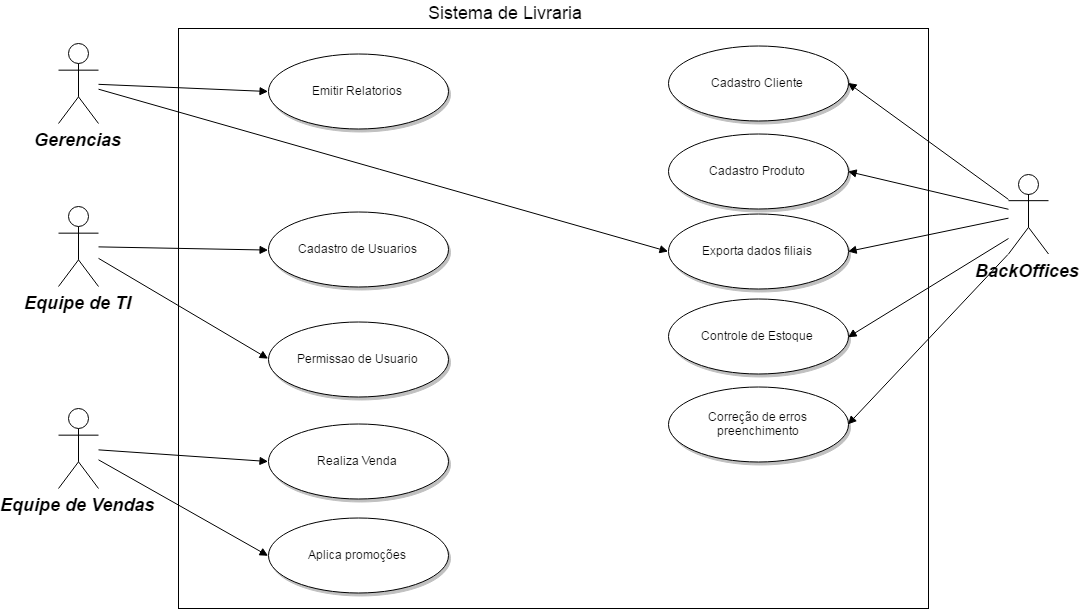

The diagram above was exported from draw.io. Its source (the exported page's mxGraphModel, read from the mxfile embedded in the PNG):
<mxGraphModel dx="1589" dy="667" grid="1" gridSize="10" guides="1" tooltips="1" connect="1" arrows="1" fold="1" page="0" pageScale="1.5" pageWidth="826" pageHeight="1169" background="#ffffff" math="0" shadow="0">
  <root>
    <mxCell id="0" style=";html=1;" />
    <mxCell id="1" style=";html=1;" parent="0" />
    <mxCell id="6572a82b90680c0c-166" value="" style="whiteSpace=wrap;html=1;rotation=0;" vertex="1" parent="1">
      <mxGeometry x="300" y="30" width="750" height="580" as="geometry" />
    </mxCell>
    <mxCell id="90" value="Gerencias" style="shape=umlActor;verticalLabelPosition=bottom;verticalAlign=top;fillColor=#FFFFFF;strokeColor=#000000;fontStyle=3;fontSize=18;fontFamily=Helvetica;strokeWidth=1;html=1;gradientColor=none;" parent="1" vertex="1">
      <mxGeometry x="180" y="45" width="40" height="80" as="geometry" />
    </mxCell>
    <mxCell id="91" value="Equipe de TI&lt;div&gt;&lt;br&gt;&lt;div&gt;&lt;br&gt;&lt;/div&gt;&lt;/div&gt;" style="shape=umlActor;verticalLabelPosition=bottom;verticalAlign=top;fillColor=#FFFFFF;strokeColor=#000000;fontStyle=3;fontSize=18;fontFamily=Helvetica;strokeWidth=1;html=1;gradientColor=none;" parent="1" vertex="1">
      <mxGeometry x="180" y="208" width="40" height="80" as="geometry" />
    </mxCell>
    <mxCell id="92" value="BackOffices" style="shape=umlActor;verticalLabelPosition=bottom;verticalAlign=top;fillColor=#FFFFFF;strokeColor=#000000;fontStyle=3;fontSize=18;fontFamily=Helvetica;strokeWidth=1;html=1;gradientColor=none;" parent="1" vertex="1">
      <mxGeometry x="1130" y="175.5" width="40" height="80" as="geometry" />
    </mxCell>
    <mxCell id="93" value="Equipe de Vendas&lt;div&gt;&lt;br&gt;&lt;/div&gt;" style="shape=umlActor;verticalLabelPosition=bottom;verticalAlign=top;fillColor=#FFFFFF;strokeColor=#000000;fontStyle=3;fontSize=18;fontFamily=Helvetica;strokeWidth=1;html=1;gradientColor=none;" parent="1" vertex="1">
      <mxGeometry x="180" y="410" width="40" height="80" as="geometry" />
    </mxCell>
    <mxCell id="119" value="Emitir Relatorios" style="shape=mxgraph.flowchart.on-page_reference;fillColor=#FFFFFF;strokeColor=#000000;strokeWidth=1;shadow=1;gradientColor=none;html=1;" parent="1" vertex="1">
      <mxGeometry x="390" y="55" width="180" height="75" as="geometry" />
    </mxCell>
    <mxCell id="123" value="Cadastro de Usuarios" style="shape=mxgraph.flowchart.on-page_reference;fillColor=#FFFFFF;strokeColor=#000000;strokeWidth=1;shadow=1;gradientColor=none;html=1;" parent="1" vertex="1">
      <mxGeometry x="390" y="213.5" width="180" height="75" as="geometry" />
    </mxCell>
    <mxCell id="124" value="Permissao de Usuario" style="shape=mxgraph.flowchart.on-page_reference;fillColor=#FFFFFF;strokeColor=#000000;strokeWidth=1;shadow=1;gradientColor=none;html=1;" parent="1" vertex="1">
      <mxGeometry x="390" y="323" width="180" height="75" as="geometry" />
    </mxCell>
    <mxCell id="128" value="Cadastro Cliente" style="shape=mxgraph.flowchart.on-page_reference;fillColor=#FFFFFF;strokeColor=#000000;strokeWidth=1;shadow=1;gradientColor=none;html=1;" parent="1" vertex="1">
      <mxGeometry x="790" y="47.5" width="180" height="75" as="geometry" />
    </mxCell>
    <mxCell id="129" value="Cadastro Produto" style="shape=mxgraph.flowchart.on-page_reference;fillColor=#FFFFFF;strokeColor=#000000;strokeWidth=1;shadow=1;gradientColor=none;html=1;" parent="1" vertex="1">
      <mxGeometry x="790" y="135" width="180" height="75" as="geometry" />
    </mxCell>
    <mxCell id="130" value="Exporta dados filiais" style="shape=mxgraph.flowchart.on-page_reference;fillColor=#FFFFFF;strokeColor=#000000;strokeWidth=1;shadow=1;gradientColor=none;html=1;" parent="1" vertex="1">
      <mxGeometry x="790" y="215" width="180" height="75" as="geometry" />
    </mxCell>
    <mxCell id="132" value="Realiza Venda" style="shape=mxgraph.flowchart.on-page_reference;fillColor=#FFFFFF;strokeColor=#000000;strokeWidth=1;shadow=1;gradientColor=none;html=1;" parent="1" vertex="1">
      <mxGeometry x="390" y="425.5" width="180" height="75" as="geometry" />
    </mxCell>
    <mxCell id="133" value="Aplica promoções" style="shape=mxgraph.flowchart.on-page_reference;fillColor=#FFFFFF;strokeColor=#000000;strokeWidth=1;shadow=1;gradientColor=none;html=1;" parent="1" vertex="1">
      <mxGeometry x="390" y="519.5" width="180" height="75" as="geometry" />
    </mxCell>
    <mxCell id="134" value="Controle de Estoque" style="shape=mxgraph.flowchart.on-page_reference;fillColor=#FFFFFF;strokeColor=#000000;strokeWidth=1;shadow=1;gradientColor=none;html=1;" parent="1" vertex="1">
      <mxGeometry x="790" y="300.5" width="180" height="75" as="geometry" />
    </mxCell>
    <mxCell id="139" value="" style="edgeStyle=none;entryX=0;entryY=0.5;entryPerimeter=0;strokeWidth=1;endArrow=block;endFill=1;strokeColor=#000000;html=1;" parent="1" source="90" target="119" edge="1">
      <mxGeometry width="100" height="100" as="geometry">
        <mxPoint y="100" as="sourcePoint" />
        <mxPoint x="100" as="targetPoint" />
      </mxGeometry>
    </mxCell>
    <mxCell id="142" value="" style="edgeStyle=none;entryX=0;entryY=0.5;entryPerimeter=0;strokeWidth=1;endArrow=block;endFill=1;strokeColor=#000000;html=1;" parent="1" source="91" target="123" edge="1">
      <mxGeometry width="100" height="100" as="geometry">
        <mxPoint y="100" as="sourcePoint" />
        <mxPoint x="100" as="targetPoint" />
      </mxGeometry>
    </mxCell>
    <mxCell id="143" value="" style="edgeStyle=none;entryX=0;entryY=0.5;entryPerimeter=0;strokeWidth=1;endArrow=block;endFill=1;strokeColor=#000000;html=1;" parent="1" source="91" target="124" edge="1">
      <mxGeometry width="100" height="100" as="geometry">
        <mxPoint y="100" as="sourcePoint" />
        <mxPoint x="100" as="targetPoint" />
      </mxGeometry>
    </mxCell>
    <mxCell id="147" value="" style="edgeStyle=none;entryX=1;entryY=0.5;entryPerimeter=0;strokeWidth=1;endArrow=block;endFill=1;strokeColor=#000000;html=1;" parent="1" source="92" target="128" edge="1">
      <mxGeometry width="100" height="100" as="geometry">
        <mxPoint y="100" as="sourcePoint" />
        <mxPoint x="100" as="targetPoint" />
      </mxGeometry>
    </mxCell>
    <mxCell id="148" value="" style="edgeStyle=none;entryX=1;entryY=0.5;entryPerimeter=0;strokeWidth=1;endArrow=block;endFill=1;strokeColor=#000000;html=1;" parent="1" source="92" target="129" edge="1">
      <mxGeometry width="100" height="100" as="geometry">
        <mxPoint y="100" as="sourcePoint" />
        <mxPoint x="100" as="targetPoint" />
      </mxGeometry>
    </mxCell>
    <mxCell id="149" value="" style="edgeStyle=none;entryX=1;entryY=0.5;entryPerimeter=0;strokeWidth=1;endArrow=block;endFill=1;strokeColor=#000000;html=1;" parent="1" source="92" target="130" edge="1">
      <mxGeometry width="100" height="100" as="geometry">
        <mxPoint y="100" as="sourcePoint" />
        <mxPoint x="100" as="targetPoint" />
      </mxGeometry>
    </mxCell>
    <mxCell id="153" value="" style="edgeStyle=none;entryX=0;entryY=0.5;entryPerimeter=0;strokeWidth=1;endArrow=block;endFill=1;strokeColor=#000000;html=1;" parent="1" source="93" target="132" edge="1">
      <mxGeometry width="100" height="100" as="geometry">
        <mxPoint y="100" as="sourcePoint" />
        <mxPoint x="100" as="targetPoint" />
      </mxGeometry>
    </mxCell>
    <mxCell id="154" value="" style="edgeStyle=none;entryX=0;entryY=0.5;entryPerimeter=0;strokeWidth=1;endArrow=block;endFill=1;strokeColor=#000000;html=1;" parent="1" source="93" target="133" edge="1">
      <mxGeometry width="100" height="100" as="geometry">
        <mxPoint y="100" as="sourcePoint" />
        <mxPoint x="100" as="targetPoint" />
      </mxGeometry>
    </mxCell>
    <mxCell id="155" value="" style="edgeStyle=none;entryX=1;entryY=0.5;entryPerimeter=0;strokeWidth=1;endArrow=block;endFill=1;strokeColor=#000000;html=1;" parent="1" target="134" edge="1">
      <mxGeometry width="100" height="100" as="geometry">
        <mxPoint x="1130" y="240" as="sourcePoint" />
        <mxPoint x="100" as="targetPoint" />
      </mxGeometry>
    </mxCell>
    <mxCell id="157" value="" style="edgeStyle=none;entryX=0;entryY=0.5;entryPerimeter=0;strokeWidth=1;endArrow=block;endFill=1;strokeColor=#000000;html=1;" parent="1" source="90" target="130" edge="1">
      <mxGeometry width="100" height="100" as="geometry">
        <mxPoint y="100" as="sourcePoint" />
        <mxPoint x="100" as="targetPoint" />
      </mxGeometry>
    </mxCell>
    <mxCell id="6572a82b90680c0c-175" value="Correção de erros&lt;br&gt;preenchimento" style="shape=mxgraph.flowchart.on-page_reference;fillColor=#FFFFFF;strokeColor=#000000;strokeWidth=1;shadow=1;gradientColor=none;html=1;" vertex="1" parent="1">
      <mxGeometry x="790" y="388.5" width="180" height="75" as="geometry" />
    </mxCell>
    <mxCell id="6572a82b90680c0c-176" value="" style="edgeStyle=none;entryX=1;entryY=0.5;entryPerimeter=0;strokeWidth=1;endArrow=block;endFill=1;strokeColor=#000000;html=1;exitX=0;exitY=1;exitPerimeter=0;" edge="1" target="6572a82b90680c0c-175" parent="1" source="92">
      <mxGeometry y="90" width="100" height="100" as="geometry">
        <mxPoint x="1130" y="330" as="sourcePoint" />
        <mxPoint x="100" y="90" as="targetPoint" />
      </mxGeometry>
    </mxCell>
    <mxCell id="6572a82b90680c0c-177" value="&lt;font style=&quot;font-size: 18px&quot;&gt;Sistema de Livraria&lt;/font&gt;" style="text;html=1;resizable=0;points=[];autosize=1;align=left;verticalAlign=top;spacingTop=-4;" vertex="1" parent="1">
      <mxGeometry x="548" y="2" width="170" height="20" as="geometry" />
    </mxCell>
  </root>
</mxGraphModel>